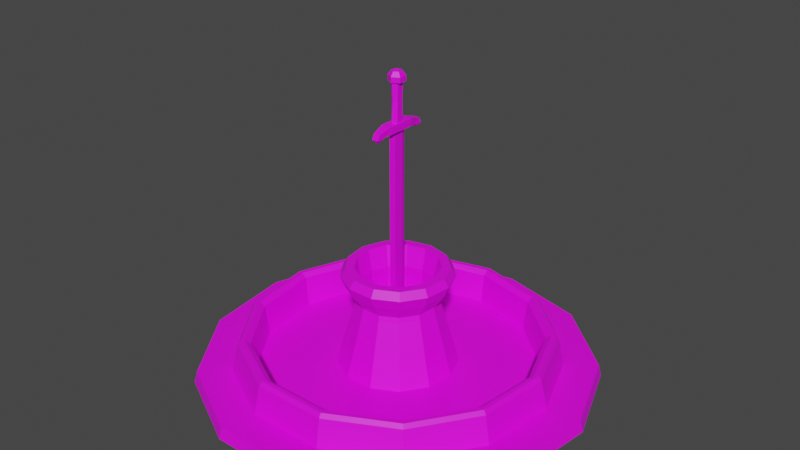 # Source: Statue.blend  (saved by Blender 3.6.11; exported with 4.5.12 LTS)
import bpy
from mathutils import Matrix  # noqa: F401  (used for matrix-valued properties, if any)

bpy.ops.wm.read_factory_settings(use_empty=True)
scene = bpy.context.scene
scene.name = 'Scene'

# ---- collections
col_collection = bpy.data.collections.new('Collection'); scene.collection.children.link(col_collection)

# ---- images (referenced by path relative to the original .blend; pixels are not part of the script)
import os
ASSET_DIR = os.environ.get("B2B_ASSET_DIR", "")  # directory of the original .blend (textures are referenced by path, not embedded)
HERE = os.path.dirname(os.path.abspath(__file__))  # packed textures are extracted next to this script under _unpacked/

def load_image(name, relpath, width, height, colorspace="sRGB"):
    """Load a texture the original file referenced (path relative to the .blend, or extracted next to this script)."""
    p = next((c for c in (os.path.join(HERE, relpath), os.path.join(ASSET_DIR, relpath)) if relpath and os.path.exists(c)), "")
    if p:
        img = bpy.data.images.load(p, check_existing=True)
        img.name = name
    else:  # same state as the original file: an image datablock whose file is absent (Cycles renders it pink)
        img = bpy.data.images.new(name, width, height)
        img.source = "FILE"
        img.filepath = "//" + (relpath or name)
    img.colorspace_settings.name = colorspace
    return img
img_gamecolors_png = load_image('GameColors.png', 'GameColors.png', 1024, 1024, 'sRGB')

# ---- materials (node trees are filled in below, after node groups)
mat_gamecolors = bpy.data.materials.new('GameColors')
mat_gamecolors.alpha_threshold = 0.0
mat_gamecolors.use_transparent_shadow = False
mat_gamecolors.roughness = 0.5
mat_gamecolors.line_color = (0.0, 0.0, 0.0, 1.0)

# ---- material node trees
mat_gamecolors.use_nodes = True; mat_gamecolors.node_tree.nodes.clear()
_N = mat_gamecolors.node_tree.nodes; _L = mat_gamecolors.node_tree.links
n0 = _N.new('ShaderNodeOutputMaterial'); n0.name = 'Material Output'; n0.location = (300, 300)
n1 = _N.new('ShaderNodeBsdfPrincipled'); n1.name = 'Principled BSDF'; n1.location = (10, 300)
n1.distribution = 'GGX'
n1.subsurface_method = 'RANDOM_WALK_SKIN'
n1.inputs[3].default_value = 1.45
n1.inputs[27].default_value = (0.0, 0.0, 0.0, 1.0)
n1.inputs[28].default_value = 1.0
n2 = _N.new('ShaderNodeTexImage'); n2.name = 'Image Texture'; n2.location = (-280, 280)
n2.image = img_gamecolors_png
_L.new(n1.outputs[0], n0.inputs[0])
_L.new(n2.outputs[0], n1.inputs[0])
n0.is_active_output = True

# ---- world
world_world = bpy.data.worlds.new('World'); scene.world = world_world
world_world.use_nodes = True; world_world.node_tree.nodes.clear()
_N = world_world.node_tree.nodes; _L = world_world.node_tree.links
n0 = _N.new('ShaderNodeOutputWorld'); n0.name = 'World Output'; n0.location = (300, 300)
n1 = _N.new('ShaderNodeBackground'); n1.name = 'Background'; n1.location = (10, 300)
n1.inputs[0].default_value = (0.05088, 0.05088, 0.05088, 1.0)
_L.new(n1.outputs[0], n0.inputs[0])
n0.is_active_output = True
world_world.color = (0.05088, 0.05088, 0.05088)
world_world.use_sun_shadow = False
world_world.sun_shadow_jitter_overblur = 0.0

# ---- meshes
me_circle = bpy.data.meshes.new('Circle')
me_circle.from_pydata([(0.0, 1.0, 0.0), (-0.4647, 0.8855, 0.0), (-0.823, 0.5681, 0.0), (-0.9927, 0.1205, 0.0), (-0.935, -0.3546, 0.0), (-0.6631, -0.7485, 0.0), (-0.2393, -0.9709, 0.0), (0.2393, -0.9709, 0.0), (0.6631, -0.7485, 0.0), (0.935, -0.3546, 0.0), (0.9927, 0.1205, 0.0), (0.823, 0.5681, 0.0), (0.4647, 0.8855, 0.0), (-1.626e-10, 0.9846, 0.05684), (-0.4575, 0.8718, 0.05684), (-0.8103, 0.5593, 0.05684), (-0.9774, 0.1187, 0.05684), (-0.9206, -0.3491, 0.05684), (-0.6529, -0.7369, 0.05684), (-0.2356, -0.9559, 0.05684), (0.2356, -0.9559, 0.05684), (0.6529, -0.7369, 0.05684), (0.9206, -0.3491, 0.05684), (0.9774, 0.1187, 0.05684), (0.8103, 0.5593, 0.05684), (0.4575, 0.8718, 0.05684), (-1.946e-09, 0.8151, 0.05684), (-0.3788, 0.7218, 0.05684), (-0.6708, 0.4631, 0.05684), (-0.8092, 0.09825, 0.05684), (-0.7622, -0.2891, 0.05684), (-0.5405, -0.6101, 0.05684), (-0.1951, -0.7915, 0.05684), (0.1951, -0.7915, 0.05684), (0.5405, -0.6101, 0.05684), (0.7622, -0.2891, 0.05684), (0.8092, 0.09825, 0.05684), (0.6708, 0.4631, 0.05684), (0.3788, 0.7218, 0.05684), (1.72e-09, 0.7807, 0.1959), (-0.3628, 0.6913, 0.1959), (-0.6425, 0.4435, 0.1959), (-0.775, 0.0941, 0.1959), (-0.73, -0.2768, 0.1959), (-0.5177, -0.5844, 0.1959), (-0.1868, -0.758, 0.1959), (0.1868, -0.758, 0.1959), (0.5177, -0.5844, 0.1959), (0.73, -0.2768, 0.1959), (0.775, 0.0941, 0.1959), (0.6425, 0.4435, 0.1959), (0.3628, 0.6913, 0.1959), (1.864e-09, 0.7177, 0.1959), (-0.3335, 0.6354, 0.1959), (-0.5906, 0.4077, 0.1959), (-0.7124, 0.0865, 0.1959), (-0.671, -0.2545, 0.1959), (-0.4759, -0.5372, 0.1959), (-0.1717, -0.6968, 0.1959), (0.1717, -0.6968, 0.1959), (0.4759, -0.5372, 0.1959), (0.671, -0.2545, 0.1959), (0.7124, 0.0865, 0.1959), (0.5906, 0.4077, 0.1959), (0.3335, 0.6354, 0.1959), (2.006e-09, 0.698, 0.04418), (-0.3244, 0.618, 0.04418), (-0.5744, 0.3965, 0.04418), (-0.6929, 0.08413, 0.04418), (-0.6526, -0.2475, 0.04418), (-0.4628, -0.5224, 0.04418), (-0.167, -0.6777, 0.04418), (0.167, -0.6777, 0.04418), (0.4628, -0.5224, 0.04418), (0.6526, -0.2475, 0.04418), (0.6929, 0.08413, 0.04418), (0.5744, 0.3965, 0.04418), (0.3244, 0.618, 0.04418), (4.121e-09, 0.3026, 0.04929), (-0.1406, 0.268, 0.04929), (-0.2491, 0.1719, 0.04929), (-0.3004, 0.03648, 0.04929), (-0.283, -0.1073, 0.04929), (-0.2007, -0.2265, 0.04929), (-0.07243, -0.2938, 0.04929), (0.07243, -0.2938, 0.04929), (0.2007, -0.2265, 0.04929), (0.283, -0.1073, 0.04929), (0.3004, 0.03648, 0.04929), (0.2491, 0.1719, 0.04929), (0.1406, 0.268, 0.04929), (7.098e-09, 0.2089, 0.3686), (-0.09708, 0.185, 0.3686), (-0.1719, 0.1187, 0.3686), (-0.2074, 0.02518, 0.3686), (-0.1953, -0.07408, 0.3686), (-0.1385, -0.1564, 0.3686), (-0.04999, -0.2028, 0.3686), (0.04999, -0.2028, 0.3686), (0.1385, -0.1564, 0.3686), (0.1953, -0.07408, 0.3686), (0.2074, 0.02518, 0.3686), (0.1719, 0.1187, 0.3686), (0.09708, 0.185, 0.3686), (5.273e-09, 0.2021, 0.396), (-0.09394, 0.179, 0.396), (-0.1664, 0.1148, 0.396), (-0.2007, 0.02437, 0.396), (-0.189, -0.07168, 0.396), (-0.134, -0.1513, 0.396), (-0.04838, -0.1963, 0.396), (0.04838, -0.1963, 0.396), (0.134, -0.1513, 0.396), (0.189, -0.07168, 0.396), (0.2007, 0.02437, 0.396), (0.1664, 0.1148, 0.396), (0.09394, 0.179, 0.396), (8.05e-09, 0.2555, 0.471), (-0.1187, 0.2262, 0.471), (-0.2103, 0.1451, 0.471), (-0.2536, 0.0308, 0.471), (-0.2389, -0.0906, 0.471), (-0.1694, -0.1912, 0.471), (-0.06115, -0.2481, 0.471), (0.06115, -0.2481, 0.471), (0.1694, -0.1912, 0.471), (0.2389, -0.0906, 0.471), (0.2536, 0.0308, 0.471), (0.2103, 0.1451, 0.471), (0.1187, 0.2262, 0.471), (2.964e-05, 0.7657, 0.2165), (-0.3599, 0.6709, 0.2165), (-0.6302, 0.4349, 0.2165), (-0.7602, 0.09224, 0.2165), (-0.716, -0.2716, 0.2165), (-0.5078, -0.5732, 0.2165), (-0.1832, -0.7436, 0.2165), (0.1833, -0.7436, 0.2165), (0.5078, -0.5732, 0.2165), (0.716, -0.2716, 0.2165), (0.7602, 0.09224, 0.2165), (0.6302, 0.4349, 0.2165), (0.3559, 0.678, 0.2165), (5.567e-05, 0.7445, 0.2165), (-0.3495, 0.6519, 0.2165), (-0.6128, 0.4229, 0.2165), (-0.7392, 0.08965, 0.2165), (-0.6962, -0.2642, 0.2165), (-0.4937, -0.5575, 0.2165), (-0.1782, -0.7231, 0.2165), (0.1783, -0.7231, 0.2165), (0.4938, -0.5575, 0.2165), (0.6963, -0.2642, 0.2165), (0.7393, 0.08965, 0.2165), (0.6129, 0.4229, 0.2165), (0.3461, 0.6592, 0.2165), (6.51e-09, 0.2795, 0.5285), (-0.1299, 0.2475, 0.5285), (-0.2301, 0.1588, 0.5285), (-0.2775, 0.0337, 0.5285), (-0.2614, -0.09913, 0.5285), (-0.1854, -0.2092, 0.5285), (-0.0669, -0.2714, 0.5285), (0.0669, -0.2714, 0.5285), (0.1854, -0.2092, 0.5285), (0.2614, -0.09913, 0.5285), (0.2775, 0.0337, 0.5285), (0.2301, 0.1588, 0.5285), (0.1299, 0.2475, 0.5285), (9.03e-09, 0.2534, 0.566), (-0.1178, 0.2244, 0.566), (-0.2086, 0.144, 0.566), (-0.2516, 0.03055, 0.566), (-0.237, -0.08987, 0.566), (-0.1681, -0.1897, 0.566), (-0.06065, -0.2461, 0.566), (0.06065, -0.2461, 0.566), (0.1681, -0.1897, 0.566), (0.237, -0.08987, 0.566), (0.2516, 0.03055, 0.566), (0.2086, 0.144, 0.566), (0.1178, 0.2244, 0.566), (7.62e-09, 0.2096, 0.566), (-0.09741, 0.1856, 0.566), (-0.1725, 0.1191, 0.566), (-0.2081, 0.02527, 0.566), (-0.196, -0.07433, 0.566), (-0.139, -0.1569, 0.566), (-0.05016, -0.2035, 0.566), (0.05016, -0.2035, 0.566), (0.139, -0.1569, 0.566), (0.196, -0.07433, 0.566), (0.2081, 0.02527, 0.566), (0.1725, 0.1191, 0.566), (0.09741, 0.1856, 0.566), (9.25e-09, 0.1856, 0.4571), (-0.08624, 0.1643, 0.4571), (-0.1527, 0.1054, 0.4571), (-0.1842, 0.02237, 0.4571), (-0.1735, -0.0658, 0.4571), (-0.1231, -0.1389, 0.4571), (-0.04441, -0.1802, 0.4571), (0.04441, -0.1802, 0.4571), (0.1231, -0.1389, 0.4571), (0.1735, -0.0658, 0.4571), (0.1842, 0.02237, 0.4571), (0.1527, 0.1054, 0.4571), (0.08624, 0.1643, 0.4571), (-3.316e-09, 0.1856, 0.3399), (-0.08624, 0.1643, 0.3399), (-0.1527, 0.1054, 0.3399), (-0.1842, 0.02237, 0.3399), (-0.1735, -0.0658, 0.3399), (-0.1231, -0.1389, 0.3399), (-0.04441, -0.1802, 0.3399), (0.04441, -0.1802, 0.3399), (0.1231, -0.1389, 0.3399), (0.1735, -0.0658, 0.3399), (0.1842, 0.02237, 0.3399), (0.1527, 0.1054, 0.3399), (0.08624, 0.1643, 0.3399), (-3.316e-09, 0.1856, 0.3399), (-0.08624, 0.1643, 0.3399), (-0.1527, 0.1054, 0.3399), (-0.1842, 0.02237, 0.3399), (-0.1735, -0.0658, 0.3399), (-0.1231, -0.1389, 0.3399), (-0.04441, -0.1802, 0.3399), (0.04441, -0.1802, 0.3399), (0.1231, -0.1389, 0.3399), (0.1735, -0.0658, 0.3399), (0.1842, 0.02237, 0.3399), (0.1527, 0.1054, 0.3399), (0.08624, 0.1643, 0.3399), (3.881e-09, 0.2857, 0.06796), (-0.1328, 0.2529, 0.06796), (-0.2351, 0.1623, 0.06796), (-0.2836, 0.03443, 0.06796), (-0.2671, -0.1013, 0.06796), (-0.1894, -0.2138, 0.06796), (-0.06836, -0.2774, 0.06796), (0.06836, -0.2774, 0.06796), (0.1894, -0.2138, 0.06796), (0.2671, -0.1013, 0.06796), (0.2836, 0.03443, 0.06796), (0.2351, 0.1623, 0.06796), (0.1328, 0.2529, 0.06796), (1.589e-17, -0.0425, 1.295), (-0.01744, -0.02461, 1.295), (-0.01744, 0.01117, 1.295), (-1.589e-17, 0.02905, 1.295), (0.01744, 0.01117, 1.295), (0.01744, -0.02461, 1.295), (0.01844, -0.02203, 1.4), (0.01844, 0.008589, 1.4), (-1.36e-17, 0.0239, 1.4), (-0.01844, 0.008589, 1.4), (-0.01844, -0.02203, 1.4), (1.36e-17, -0.03734, 1.4), (0.02068, -0.02389, 1.5), (0.02068, 0.01045, 1.5), (-1.525e-17, 0.02761, 1.5), (-0.02068, 0.01045, 1.5), (-0.02068, -0.02389, 1.5), (1.525e-17, -0.04106, 1.5), (1.589e-17, -0.0425, 1.286), (-0.01009, -0.02461, 1.286), (-0.01009, 0.01117, 1.286), (-1.589e-17, 0.02905, 1.286), (0.01009, 0.01117, 1.286), (0.01009, -0.02461, 1.286), (2.241e-17, -0.05718, 1.272), (-0.01009, -0.03195, 1.272), (-0.01009, 0.01851, 1.272), (-2.241e-17, 0.04373, 1.272), (0.01009, 0.01851, 1.272), (0.01009, -0.03195, 1.272), (2.241e-17, -0.05718, 0.3393), (-0.01009, -0.03195, 0.3393), (-0.01009, 0.01851, 0.3393), (-2.241e-17, 0.04373, 0.3393), (0.01009, 0.01851, 0.3393), (0.01009, -0.03195, 0.3393), (-3.688e-23, -0.006722, 0.2309), (-0.02543, 0.06667, 1.299), (-0.02543, 0.05919, 1.262), (0.02543, 0.06667, 1.299), (0.02543, 0.05919, 1.262), (-0.02543, -0.005897, 1.299), (-0.02543, -0.005897, 1.262), (0.02543, -0.005897, 1.299), (0.02543, -0.005897, 1.262), (-0.01639, 0.1305, 1.281), (-0.01639, 0.1002, 1.259), (0.01639, 0.1305, 1.281), (0.01639, 0.1002, 1.259), (-6.144e-17, 0.1278, 1.233), (-0.01639, 0.1442, 1.254), (-0.01639, 0.1069, 1.252), (0.01639, 0.1442, 1.254), (0.01639, 0.1069, 1.252), (-0.02543, -0.07847, 1.299), (-0.02543, -0.07098, 1.262), (0.02543, -0.07847, 1.299), (0.02543, -0.07098, 1.262), (-0.01639, -0.1423, 1.281), (-0.01639, -0.112, 1.259), (0.01639, -0.1423, 1.281), (0.01639, -0.112, 1.259), (5.726e-17, -0.1395, 1.233), (-0.01639, -0.156, 1.254), (-0.01639, -0.1187, 1.252), (0.01639, -0.156, 1.254), (0.01639, -0.1187, 1.252), (1.13e-17, -0.03216, 1.491), (1.828e-17, -0.04788, 1.517), (1.13e-17, -0.03216, 1.539), (0.02203, -0.01944, 1.491), (0.03564, -0.0273, 1.491), (0.03564, -0.0273, 1.517), (0.02203, -0.01944, 1.539), (0.02203, 0.005995, 1.491), (0.03564, 0.01385, 1.491), (0.03564, 0.01385, 1.517), (0.02203, 0.005995, 1.539), (-5.158e-09, 0.01871, 1.491), (-6.448e-09, 0.03443, 1.491), (-6.448e-09, 0.03443, 1.517), (-5.158e-09, 0.01871, 1.539), (6.922e-24, -0.006722, 1.547), (5.022e-24, -0.006722, 1.491), (-0.02203, 0.005995, 1.491), (-0.03564, 0.01385, 1.491), (-0.03564, 0.01385, 1.517), (-0.02203, 0.005995, 1.539), (-0.02203, -0.01944, 1.491), (-0.03564, -0.0273, 1.491), (-0.03564, -0.0273, 1.517), (-0.02203, -0.01944, 1.539), (1.29e-08, -0.04788, 1.491)], [], [(7, 6, 19, 20), (8, 7, 20, 21), (1, 0, 13, 14), (9, 8, 21, 22), (2, 1, 14, 15), (10, 9, 22, 23), (3, 2, 15, 16), (11, 10, 23, 24), (4, 3, 16, 17), (12, 11, 24, 25), (5, 4, 17, 18), (0, 12, 25, 13), (6, 5, 18, 19), (14, 13, 26, 27), (22, 21, 34, 35), (15, 14, 27, 28), (23, 22, 35, 36), (16, 15, 28, 29), (24, 23, 36, 37), (17, 16, 29, 30), (25, 24, 37, 38), (18, 17, 30, 31), (13, 25, 38, 26), (19, 18, 31, 32), (20, 19, 32, 33), (21, 20, 33, 34), (38, 37, 50, 51), (31, 30, 43, 44), (26, 38, 51, 39), (32, 31, 44, 45), (33, 32, 45, 46), (34, 33, 46, 47), (27, 26, 39, 40), (35, 34, 47, 48), (28, 27, 40, 41), (36, 35, 48, 49), (29, 28, 41, 42), (37, 36, 49, 50), (30, 29, 42, 43), (54, 55, 146, 145), (61, 62, 153, 152), (45, 44, 135, 136), (53, 54, 145, 144), (39, 51, 142, 130), (60, 61, 152, 151), (44, 43, 134, 135), (52, 53, 144, 143), (51, 50, 141, 142), (59, 60, 151, 150), (43, 42, 133, 134), (50, 49, 140, 141), (58, 59, 150, 149), (64, 63, 76, 77), (57, 56, 69, 70), (52, 64, 77, 65), (58, 57, 70, 71), (59, 58, 71, 72), (60, 59, 72, 73), (53, 52, 65, 66), (61, 60, 73, 74), (54, 53, 66, 67), (62, 61, 74, 75), (55, 54, 67, 68), (63, 62, 75, 76), (56, 55, 68, 69), (73, 72, 85, 86), (66, 65, 78, 79), (74, 73, 86, 87), (67, 66, 79, 80), (75, 74, 87, 88), (68, 67, 80, 81), (76, 75, 88, 89), (69, 68, 81, 82), (77, 76, 89, 90), (70, 69, 82, 83), (65, 77, 90, 78), (71, 70, 83, 84), (72, 71, 84, 85), (82, 81, 94, 95), (90, 89, 102, 103), (83, 82, 95, 96), (78, 90, 103, 91), (84, 83, 96, 97), (85, 84, 97, 98), (86, 85, 98, 99), (79, 78, 91, 92), (87, 86, 99, 100), (80, 79, 92, 93), (88, 87, 100, 101), (81, 80, 93, 94), (89, 88, 101, 102), (98, 97, 110, 111), (99, 98, 111, 112), (92, 91, 104, 105), (100, 99, 112, 113), (93, 92, 105, 106), (101, 100, 113, 114), (94, 93, 106, 107), (102, 101, 114, 115), (95, 94, 107, 108), (103, 102, 115, 116), (96, 95, 108, 109), (91, 103, 116, 104), (97, 96, 109, 110), (116, 115, 128, 129), (129, 128, 167, 168), (109, 108, 121, 122), (104, 116, 129, 117), (110, 109, 122, 123), (111, 110, 123, 124), (112, 111, 124, 125), (105, 104, 117, 118), (113, 112, 125, 126), (106, 105, 118, 119), (114, 113, 126, 127), (107, 106, 119, 120), (115, 114, 127, 128), (108, 107, 120, 121), (138, 137, 150, 151), (131, 130, 143, 144), (139, 138, 151, 152), (132, 131, 144, 145), (140, 139, 152, 153), (133, 132, 145, 146), (141, 140, 153, 154), (134, 133, 146, 147), (142, 141, 154, 155), (135, 134, 147, 148), (130, 142, 155, 143), (136, 135, 148, 149), (137, 136, 149, 150), (46, 45, 136, 137), (62, 63, 154, 153), (55, 56, 147, 146), (47, 46, 137, 138), (63, 64, 155, 154), (40, 39, 130, 131), (56, 57, 148, 147), (48, 47, 138, 139), (64, 52, 143, 155), (41, 40, 131, 132), (57, 58, 149, 148), (49, 48, 139, 140), (42, 41, 132, 133), (164, 163, 176, 177), (122, 121, 160, 161), (117, 129, 168, 156), (123, 122, 161, 162), (124, 123, 162, 163), (125, 124, 163, 164), (118, 117, 156, 157), (126, 125, 164, 165), (119, 118, 157, 158), (127, 126, 165, 166), (120, 119, 158, 159), (128, 127, 166, 167), (121, 120, 159, 160), (173, 172, 185, 186), (157, 156, 169, 170), (165, 164, 177, 178), (158, 157, 170, 171), (166, 165, 178, 179), (159, 158, 171, 172), (167, 166, 179, 180), (160, 159, 172, 173), (168, 167, 180, 181), (161, 160, 173, 174), (156, 168, 181, 169), (162, 161, 174, 175), (163, 162, 175, 176), (190, 189, 202, 203), (181, 180, 193, 194), (174, 173, 186, 187), (169, 181, 194, 182), (175, 174, 187, 188), (176, 175, 188, 189), (177, 176, 189, 190), (170, 169, 182, 183), (178, 177, 190, 191), (171, 170, 183, 184), (179, 178, 191, 192), (172, 171, 184, 185), (180, 179, 192, 193), (206, 205, 218, 219), (183, 182, 195, 196), (191, 190, 203, 204), (184, 183, 196, 197), (192, 191, 204, 205), (185, 184, 197, 198), (193, 192, 205, 206), (186, 185, 198, 199), (194, 193, 206, 207), (187, 186, 199, 200), (182, 194, 207, 195), (188, 187, 200, 201), (189, 188, 201, 202), (216, 215, 228, 229), (199, 198, 211, 212), (207, 206, 219, 220), (200, 199, 212, 213), (195, 207, 220, 208), (201, 200, 213, 214), (202, 201, 214, 215), (203, 202, 215, 216), (196, 195, 208, 209), (204, 203, 216, 217), (197, 196, 209, 210), (205, 204, 217, 218), (198, 197, 210, 211), (232, 231, 244, 245), (209, 208, 221, 222), (217, 216, 229, 230), (210, 209, 222, 223), (218, 217, 230, 231), (211, 210, 223, 224), (219, 218, 231, 232), (212, 211, 224, 225), (220, 219, 232, 233), (213, 212, 225, 226), (208, 220, 233, 221), (214, 213, 226, 227), (215, 214, 227, 228), (235, 234, 246, 245, 244, 243, 242, 241, 240, 239, 238, 237, 236), (225, 224, 237, 238), (233, 232, 245, 246), (226, 225, 238, 239), (221, 233, 246, 234), (227, 226, 239, 240), (228, 227, 240, 241), (229, 228, 241, 242), (222, 221, 234, 235), (230, 229, 242, 243), (223, 222, 235, 236), (231, 230, 243, 244), (224, 223, 236, 237), (1, 2, 3, 4, 5, 6, 7, 8, 9, 10, 11, 12, 0), (222, 223, 224, 225, 227, 228, 229, 230, 231, 232, 233, 221), (250, 249, 256, 255), (247, 252, 253, 258), (248, 247, 258, 257), (251, 250, 255, 254), (249, 248, 257, 256), (252, 251, 254, 253), (253, 254, 260, 259), (256, 257, 263, 262), (254, 255, 261, 260), (255, 256, 262, 261), (257, 258, 264, 263), (258, 253, 259, 264), (249, 250, 268, 267), (247, 248, 266, 265), (252, 247, 265, 270), (250, 251, 269, 268), (248, 249, 267, 266), (251, 252, 270, 269), (270, 265, 271, 276), (268, 269, 275, 274), (266, 267, 273, 272), (269, 270, 276, 275), (267, 268, 274, 273), (265, 266, 272, 271), (275, 276, 282, 281), (273, 274, 280, 279), (271, 272, 278, 277), (276, 271, 277, 282), (274, 275, 281, 280), (272, 273, 279, 278), (280, 281, 283), (278, 279, 283), (281, 282, 283), (279, 280, 283), (277, 278, 283), (282, 277, 283), (290, 291, 287, 286), (288, 290, 286, 284), (291, 289, 285, 287), (284, 285, 289, 288), (287, 285, 293, 295), (284, 286, 294, 292), (285, 284, 292, 293), (286, 287, 295, 294), (294, 295, 300, 299), (295, 293, 298, 300), (293, 292, 297, 298), (292, 294, 299, 297), (298, 297, 296), (297, 299, 296), (299, 300, 296), (300, 298, 296), (290, 303, 304, 291), (288, 301, 303, 290), (291, 304, 302, 289), (301, 288, 289, 302), (304, 308, 306, 302), (301, 305, 307, 303), (302, 306, 305, 301), (303, 307, 308, 304), (307, 312, 313, 308), (308, 313, 311, 306), (306, 311, 310, 305), (305, 310, 312, 307), (311, 309, 310), (310, 309, 312), (312, 309, 313), (313, 309, 311), (329, 316, 320), (315, 339, 318, 319), (314, 330, 317), (316, 315, 319, 320), (339, 314, 317, 318), (320, 319, 323, 324), (318, 317, 321, 322), (329, 320, 324), (319, 318, 322, 323), (317, 330, 321), (324, 323, 327, 328), (322, 321, 325, 326), (329, 324, 328), (323, 322, 326, 327), (321, 330, 325), (328, 327, 333, 334), (326, 325, 331, 332), (329, 328, 334), (327, 326, 332, 333), (325, 330, 331), (334, 333, 337, 338), (332, 331, 335, 336), (329, 334, 338), (333, 332, 336, 337), (331, 330, 335), (338, 337, 315, 316), (336, 335, 314, 339), (329, 338, 316), (337, 336, 339, 315), (335, 330, 314)])
_uv = me_circle.uv_layers.new(name='UVMap')
_uv.uv.foreach_set('vector', [0.08427, 0.9927, 0.08427, 0.9927, 0.08427, 0.9927, 0.08427, 0.9927, 0.08427, 0.9927, 0.08427, 0.9927, 0.08427, 0.9927, 0.08427, 0.9927, 0.08427, 0.9927, 0.08427, 0.9927, 0.08427, 0.9927, 0.08427, 0.9927, 0.08427, 0.9927, 0.08427, 0.9927, 0.08427, 0.9927, 0.08427, 0.9927, 0.08427, 0.9927, 0.08427, 0.9927, 0.08427, 0.9927, 0.08427, 0.9927, 0.08427, 0.9927, 0.08427, 0.9927, 0.08427, 0.9927, 0.08427, 0.9927, 0.08427, 0.9927, 0.08427, 0.9927, 0.08427, 0.9927, 0.08427, 0.9927, 0.08427, 0.9927, 0.08427, 0.9927, 0.08427, 0.9927, 0.08427, 0.9927, 0.08427, 0.9927, 0.08427, 0.9927, 0.08427, 0.9927, 0.08427, 0.9927, 0.08427, 0.9927, 0.08427, 0.9927, 0.08427, 0.9927, 0.08427, 0.9927, 0.08427, 0.9927, 0.08427, 0.9927, 0.08427, 0.9927, 0.08427, 0.9927, 0.08427, 0.9927, 0.08427, 0.9927, 0.08427, 0.9927, 0.08427, 0.9927, 0.08427, 0.9927, 0.08427, 0.9927, 0.08427, 0.9927, 0.08427, 0.9927, 0.08427, 0.9927, 0.08427, 0.9927, 0.08427, 0.9927, 0.08427, 0.9927, 0.08427, 0.9927, 0.08427, 0.9927, 0.08427, 0.9927, 0.08427, 0.9927, 0.08427, 0.9927, 0.08427, 0.9927, 0.08427, 0.9927, 0.08427, 0.9927, 0.08427, 0.9927, 0.08427, 0.9927, 0.08427, 0.9927, 0.08427, 0.9927, 0.08427, 0.9927, 0.08427, 0.9927, 0.08427, 0.9927, 0.08427, 0.9927, 0.08427, 0.9927, 0.08427, 0.9927, 0.08427, 0.9927, 0.08427, 0.9927, 0.08427, 0.9927, 0.08427, 0.9927, 0.08427, 0.9927, 0.08427, 0.9927, 0.08427, 0.9927, 0.08427, 0.9927, 0.08427, 0.9927, 0.08427, 0.9927, 0.08427, 0.9927, 0.08427, 0.9927, 0.08427, 0.9927, 0.08427, 0.9927, 0.08427, 0.9927, 0.08427, 0.9927, 0.08427, 0.9927, 0.08427, 0.9927, 0.08427, 0.9927, 0.08427, 0.9927, 0.08427, 0.9927, 0.08427, 0.9927, 0.08427, 0.9927, 0.08427, 0.9927, 0.08427, 0.9927, 0.08427, 0.9927, 0.08427, 0.9927, 0.08427, 0.9927, 0.08427, 0.9927, 0.08427, 0.9927, 0.08427, 0.9927, 0.08427, 0.9927, 0.08427, 0.9927, 0.08427, 0.9927, 0.08427, 0.9927, 0.08427, 0.9927, 0.08427, 0.9927, 0.08427, 0.9927, 0.08427, 0.9927, 0.08427, 0.9927, 0.08427, 0.9927, 0.08427, 0.9927, 0.08427, 0.9927, 0.08427, 0.9927, 0.08427, 0.9927, 0.08427, 0.9927, 0.08427, 0.9927, 0.08427, 0.9927, 0.08427, 0.9927, 0.08427, 0.9927, 0.08427, 0.9927, 0.08427, 0.9927, 0.08427, 0.9927, 0.08427, 0.9927, 0.08427, 0.9927, 0.08427, 0.9927, 0.08427, 0.9927, 0.08427, 0.9927, 0.08427, 0.9927, 0.08427, 0.9927, 0.08427, 0.9927, 0.08427, 0.9927, 0.08427, 0.9927, 0.08427, 0.9927, 0.08427, 0.9927, 0.08427, 0.9927, 0.08427, 0.9927, 0.08427, 0.9927, 0.08427, 0.9927, 0.08427, 0.9927, 0.08427, 0.9927, 0.08427, 0.9927, 0.08427, 0.9927, 0.08427, 0.9927, 0.08427, 0.9927, 0.08427, 0.9927, 0.08427, 0.9927, 0.08427, 0.9927, 0.08427, 0.9927, 0.08427, 0.9927, 0.08427, 0.9927, 0.08427, 0.9927, 0.08427, 0.9927, 0.08427, 0.9927, 0.08427, 0.9927, 0.08427, 0.9927, 0.08427, 0.9927, 0.08427, 0.9927, 0.08427, 0.9927, 0.08427, 0.9927, 0.08427, 0.9927, 0.08427, 0.9927, 0.08427, 0.9927, 0.08427, 0.9927, 0.08427, 0.9927, 0.08427, 0.9927, 0.08427, 0.9927, 0.08427, 0.9927, 0.08427, 0.9927, 0.08427, 0.9927, 0.08427, 0.9927, 0.08427, 0.9927, 0.08427, 0.9927, 0.08427, 0.9927, 0.08427, 0.9927, 0.08427, 0.9927, 0.08427, 0.9927, 0.08427, 0.9927, 0.08427, 0.9927, 0.08427, 0.9927, 0.08427, 0.9927, 0.08427, 0.9927, 0.08427, 0.9927, 0.08427, 0.9927, 0.08427, 0.9927, 0.08427, 0.9927, 0.08427, 0.9927, 0.08427, 0.9927, 0.08427, 0.9927, 0.08427, 0.9927, 0.08427, 0.9927, 0.08427, 0.9927, 0.08427, 0.9927, 0.08427, 0.9927, 0.08427, 0.9927, 0.08427, 0.9927, 0.08427, 0.9927, 0.08427, 0.9927, 0.08427, 0.9927, 0.08427, 0.9927, 0.08427, 0.9927, 0.08427, 0.9927, 0.08427, 0.9927, 0.08427, 0.9927, 0.08427, 0.9927, 0.08427, 0.9927, 0.08427, 0.9927, 0.08427, 0.9927, 0.08427, 0.9927, 0.08427, 0.9927, 0.08427, 0.9927, 0.08427, 0.9927, 0.08427, 0.9927, 0.08427, 0.9927, 0.08427, 0.9927, 0.08427, 0.9927, 0.08427, 0.9927, 0.08427, 0.9927, 0.08427, 0.9927, 0.08427, 0.9927, 0.08427, 0.9927, 0.08427, 0.9927, 0.08427, 0.9927, 0.08427, 0.9927, 0.08427, 0.9927, 0.08427, 0.9927, 0.08427, 0.9927, 0.08427, 0.9927, 0.08427, 0.9927, 0.08427, 0.9927, 0.08427, 0.9927, 0.08427, 0.9927, 0.08427, 0.9927, 0.08427, 0.9927, 0.08427, 0.9927, 0.08427, 0.9927, 0.08427, 0.9927, 0.08427, 0.9927, 0.08427, 0.9927, 0.08427, 0.9927, 0.08427, 0.9927, 0.08427, 0.9927, 0.08427, 0.9927, 0.08427, 0.9927, 0.08427, 0.9927, 0.08427, 0.9927, 0.08427, 0.9927, 0.08427, 0.9927, 0.08427, 0.9927, 0.08427, 0.9927, 0.08427, 0.9927, 0.08427, 0.9927, 0.08427, 0.9927, 0.08427, 0.9927, 0.08427, 0.9927, 0.08427, 0.9927, 0.08427, 0.9927, 0.08427, 0.9927, 0.08427, 0.9927, 0.08427, 0.9927, 0.08427, 0.9927, 0.08427, 0.9927, 0.08427, 0.9927, 0.08427, 0.9927, 0.08427, 0.9927, 0.08427, 0.9927, 0.08427, 0.9927, 0.08427, 0.9927, 0.08427, 0.9927, 0.08427, 0.9927, 0.08427, 0.9927, 0.08427, 0.9927, 0.08427, 0.9927, 0.08427, 0.9927, 0.08427, 0.9927, 0.08427, 0.9927, 0.08427, 0.9927, 0.08427, 0.9927, 0.08427, 0.9927, 0.08427, 0.9927, 0.08427, 0.9927, 0.08427, 0.9927, 0.08427, 0.9927, 0.08427, 0.9927, 0.08427, 0.9927, 0.08427, 0.9927, 0.08427, 0.9927, 0.08427, 0.9927, 0.08427, 0.9927, 0.08427, 0.9927, 0.08427, 0.9927, 0.08427, 0.9927, 0.08427, 0.9927, 0.08427, 0.9927, 0.08427, 0.9927, 0.08427, 0.9927, 0.08427, 0.9927, 0.08427, 0.9927, 0.08427, 0.9927, 0.08427, 0.9927, 0.08427, 0.9927, 0.08427, 0.9927, 0.08427, 0.9927, 0.08427, 0.9927, 0.08427, 0.9927, 0.08427, 0.9927, 0.08427, 0.9927, 0.08427, 0.9927, 0.08427, 0.9927, 0.08427, 0.9927, 0.08427, 0.9927, 0.08427, 0.9927, 0.08427, 0.9927, 0.08427, 0.9927, 0.08427, 0.9927, 0.08427, 0.9927, 0.08427, 0.9927, 0.08427, 0.9927, 0.08427, 0.9927, 0.08427, 0.9927, 0.08427, 0.9927, 0.08427, 0.9927, 0.08427, 0.9927, 0.08427, 0.9927, 0.08427, 0.9927, 0.08427, 0.9927, 0.08427, 0.9927, 0.08427, 0.9927, 0.08427, 0.9927, 0.08427, 0.9927, 0.08427, 0.9927, 0.08427, 0.9927, 0.08427, 0.9927, 0.08427, 0.9927, 0.08427, 0.9927, 0.08427, 0.9927, 0.08427, 0.9927, 0.08427, 0.9927, 0.08427, 0.9927, 0.08427, 0.9927, 0.08427, 0.9927, 0.08427, 0.9927, 0.08427, 0.9927, 0.08427, 0.9927, 0.08427, 0.9927, 0.08427, 0.9927, 0.08427, 0.9927, 0.08427, 0.9927, 0.08427, 0.9927, 0.08427, 0.9927, 0.08427, 0.9927, 0.08427, 0.9927, 0.08427, 0.9927, 0.08427, 0.9927, 0.08427, 0.9927, 0.08427, 0.9927, 0.08427, 0.9927, 0.08427, 0.9927, 0.08427, 0.9927, 0.08427, 0.9927, 0.08427, 0.9927, 0.08427, 0.9927, 0.08427, 0.9927, 0.08427, 0.9927, 0.08427, 0.9927, 0.08427, 0.9927, 0.08427, 0.9927, 0.08427, 0.9927, 0.08427, 0.9927, 0.08427, 0.9927, 0.08427, 0.9927, 0.08427, 0.9927, 0.08427, 0.9927, 0.08427, 0.9927, 0.08427, 0.9927, 0.08427, 0.9927, 0.08427, 0.9927, 0.08427, 0.9927, 0.08427, 0.9927, 0.08427, 0.9927, 0.08427, 0.9927, 0.08427, 0.9927, 0.08427, 0.9927, 0.08427, 0.9927, 0.08427, 0.9927, 0.08427, 0.9927, 0.08427, 0.9927, 0.08427, 0.9927, 0.08427, 0.9927, 0.08427, 0.9927, 0.08427, 0.9927, 0.08427, 0.9927, 0.08427, 0.9927, 0.08427, 0.9927, 0.08427, 0.9927, 0.08427, 0.9927, 0.08427, 0.9927, 0.08427, 0.9927, 0.08427, 0.9927, 0.08427, 0.9927, 0.08427, 0.9927, 0.08427, 0.9927, 0.08427, 0.9927, 0.08427, 0.9927, 0.08427, 0.9927, 0.08427, 0.9927, 0.08427, 0.9927, 0.08427, 0.9927, 0.08427, 0.9927, 0.08427, 0.9927, 0.08427, 0.9927, 0.08427, 0.9927, 0.08427, 0.9927, 0.08427, 0.9927, 0.08427, 0.9927, 0.08427, 0.9927, 0.08427, 0.9927, 0.08427, 0.9927, 0.08427, 0.9927, 0.08427, 0.9927, 0.08427, 0.9927, 0.08427, 0.9927, 0.08427, 0.9927, 0.08427, 0.9927, 0.08427, 0.9927, 0.08427, 0.9927, 0.08427, 0.9927, 0.08427, 0.9927, 0.08427, 0.9927, 0.08427, 0.9927, 0.08427, 0.9927, 0.08427, 0.9927, 0.08427, 0.9927, 0.08427, 0.9927, 0.08427, 0.9927, 0.08427, 0.9927, 0.08427, 0.9927, 0.08427, 0.9927, 0.08427, 0.9927, 0.08427, 0.9927, 0.08427, 0.9927, 0.08427, 0.9927, 0.08427, 0.9927, 0.08427, 0.9927, 0.08427, 0.9927, 0.08427, 0.9927, 0.08427, 0.9927, 0.08427, 0.9927, 0.08427, 0.9927, 0.08427, 0.9927, 0.08427, 0.9927, 0.08427, 0.9927, 0.08427, 0.9927, 0.08427, 0.9927, 0.08427, 0.9927, 0.08427, 0.9927, 0.08427, 0.9927, 0.08427, 0.9927, 0.08427, 0.9927, 0.08427, 0.9927, 0.08427, 0.9927, 0.08427, 0.9927, 0.08427, 0.9927, 0.08427, 0.9927, 0.08427, 0.9927, 0.08427, 0.9927, 0.08427, 0.9927, 0.08427, 0.9927, 0.08427, 0.9927, 0.08427, 0.9927, 0.08427, 0.9927, 0.08427, 0.9927, 0.08427, 0.9927, 0.08427, 0.9927, 0.08427, 0.9927, 0.08427, 0.9927, 0.08427, 0.9927, 0.08427, 0.9927, 0.08427, 0.9927, 0.08427, 0.9927, 0.08427, 0.9927, 0.08427, 0.9927, 0.08427, 0.9927, 0.08427, 0.9927, 0.08427, 0.9927, 0.08427, 0.9927, 0.08427, 0.9927, 0.08427, 0.9927, 0.08427, 0.9927, 0.08427, 0.9927, 0.08427, 0.9927, 0.08427, 0.9927, 0.08427, 0.9927, 0.08427, 0.9927, 0.08427, 0.9927, 0.08427, 0.9927, 0.08427, 0.9927, 0.08427, 0.9927, 0.08427, 0.9927, 0.08427, 0.9927, 0.08427, 0.9927, 0.08427, 0.9927, 0.08427, 0.9927, 0.08427, 0.9927, 0.08427, 0.9927, 0.08427, 0.9927, 0.08427, 0.9927, 0.08427, 0.9927, 0.08427, 0.9927, 0.08427, 0.9927, 0.08427, 0.9927, 0.08427, 0.9927, 0.08427, 0.9927, 0.08427, 0.9927, 0.08427, 0.9927, 0.08427, 0.9927, 0.08427, 0.9927, 0.08427, 0.9927, 0.08427, 0.9927, 0.08427, 0.9927, 0.08427, 0.9927, 0.08427, 0.9927, 0.08427, 0.9927, 0.08427, 0.9927, 0.08427, 0.9927, 0.08427, 0.9927, 0.08427, 0.9927, 0.08427, 0.9927, 0.08427, 0.9927, 0.08427, 0.9927, 0.08427, 0.9927, 0.08427, 0.9927, 0.08427, 0.9927, 0.08427, 0.9927, 0.08427, 0.9927, 0.08427, 0.9927, 0.08427, 0.9927, 0.08427, 0.9927, 0.08427, 0.9927, 0.08427, 0.9927, 0.08427, 0.9927, 0.08427, 0.9927, 0.08427, 0.9927, 0.08427, 0.9927, 0.08427, 0.9927, 0.08427, 0.9927, 0.08427, 0.9927, 0.08427, 0.9927, 0.08427, 0.9927, 0.08427, 0.9927, 0.08427, 0.9927, 0.08427, 0.9927, 0.08427, 0.9927, 0.08427, 0.9927, 0.08427, 0.9927, 0.08427, 0.9927, 0.08427, 0.9927, 0.08427, 0.9927, 0.08427, 0.9927, 0.08427, 0.9927, 0.08427, 0.9927, 0.08427, 0.9927, 0.08427, 0.9927, 0.08427, 0.9927, 0.08427, 0.9927, 0.08427, 0.9927, 0.08427, 0.9927, 0.08427, 0.9927, 0.08427, 0.9927, 0.08427, 0.9927, 0.08427, 0.9927, 0.08427, 0.9927, 0.08427, 0.9927, 0.08427, 0.9927, 0.08427, 0.9927, 0.08427, 0.9927, 0.08427, 0.9927, 0.08427, 0.9927, 0.08427, 0.9927, 0.08427, 0.9927, 0.08427, 0.9927, 0.08427, 0.9927, 0.08427, 0.9927, 0.08427, 0.9927, 0.08427, 0.9927, 0.08427, 0.9927, 0.08427, 0.9927, 0.08427, 0.9927, 0.08427, 0.9927, 0.08427, 0.9927, 0.08427, 0.9927, 0.08427, 0.9927, 0.08427, 0.9927, 0.08427, 0.9927, 0.08427, 0.9927, 0.08427, 0.9927, 0.08427, 0.9927, 0.08427, 0.9927, 0.08427, 0.9927, 0.08427, 0.9927, 0.08427, 0.9927, 0.08427, 0.9927, 0.08427, 0.9927, 0.08427, 0.9927, 0.08427, 0.9927, 0.08427, 0.9927, 0.08427, 0.9927, 0.08427, 0.9927, 0.08427, 0.9927, 0.08427, 0.9927, 0.08427, 0.9927, 0.08427, 0.9927, 0.08427, 0.9927, 0.08427, 0.9927, 0.08427, 0.9927, 0.08427, 0.9927, 0.08427, 0.9927, 0.08427, 0.9927, 0.08427, 0.9927, 0.08427, 0.9927, 0.08427, 0.9927, 0.08427, 0.9927, 0.08427, 0.9927, 0.08427, 0.9927, 0.08427, 0.9927, 0.08427, 0.9927, 0.08427, 0.9927, 0.08427, 0.9927, 0.08427, 0.9927, 0.08427, 0.9927, 0.08427, 0.9927, 0.08427, 0.9927, 0.08427, 0.9927, 0.08427, 0.9927, 0.08427, 0.9927, 0.08427, 0.9927, 0.08427, 0.9927, 0.08427, 0.9927, 0.08427, 0.9927, 0.08427, 0.9927, 0.08427, 0.9927, 0.08427, 0.9927, 0.08427, 0.9927, 0.08427, 0.9927, 0.08427, 0.9927, 0.08427, 0.9927, 0.08427, 0.9927, 0.08427, 0.9927, 0.08427, 0.9927, 0.08427, 0.9927, 0.08427, 0.9927, 0.08427, 0.9927, 0.08427, 0.9927, 0.08427, 0.9927, 0.08427, 0.9927, 0.08427, 0.9927, 0.08427, 0.9927, 0.08427, 0.9927, 0.08427, 0.9927, 0.08427, 0.9927, 0.08427, 0.9927, 0.08427, 0.9927, 0.08427, 0.9927, 0.08427, 0.9927, 0.08427, 0.9927, 0.08427, 0.9927, 0.08427, 0.9927, 0.08427, 0.9927, 0.08427, 0.9927, 0.08427, 0.9927, 0.08427, 0.9927, 0.08427, 0.9927, 0.08427, 0.9927, 0.08427, 0.9927, 0.08427, 0.9927, 0.08427, 0.9927, 0.08427, 0.9927, 0.08427, 0.9927, 0.08427, 0.9927, 0.08427, 0.9927, 0.08427, 0.9927, 0.08427, 0.9927, 0.08427, 0.9927, 0.08427, 0.9927, 0.08427, 0.9927, 0.08427, 0.9927, 0.08427, 0.9927, 0.08427, 0.9927, 0.08427, 0.9927, 0.08427, 0.9927, 0.08427, 0.9927, 0.08427, 0.9927, 0.08427, 0.9927, 0.08427, 0.9927, 0.08427, 0.9927, 0.08427, 0.9927, 0.08427, 0.9927, 0.08427, 0.9927, 0.08427, 0.9927, 0.08427, 0.9927, 0.08427, 0.9927, 0.08427, 0.9927, 0.08427, 0.9927, 0.08427, 0.9927, 0.08427, 0.9927, 0.08427, 0.9927, 0.08427, 0.9927, 0.08427, 0.9927, 0.08427, 0.9927, 0.08427, 0.9927, 0.08427, 0.9927, 0.08427, 0.9927, 0.08427, 0.9927, 0.08427, 0.9927, 0.08427, 0.9927, 0.08427, 0.9927, 0.08427, 0.9927, 0.08427, 0.9927, 0.08427, 0.9927, 0.08427, 0.9927, 0.08427, 0.9927, 0.08427, 0.9927, 0.08427, 0.9927, 0.08427, 0.9927, 0.08427, 0.9927, 0.08427, 0.9927, 0.08427, 0.9927, 0.08427, 0.9927, 0.08427, 0.9927, 0.08427, 0.9927, 0.08427, 0.9927, 0.08427, 0.9927, 0.08427, 0.9927, 0.08427, 0.9927, 0.08427, 0.9927, 0.08427, 0.9927, 0.08427, 0.9927, 0.08427, 0.9927, 0.08427, 0.9927, 0.08427, 0.9927, 0.08427, 0.9927, 0.08427, 0.9927, 0.08427, 0.9927, 0.08427, 0.9927, 0.08427, 0.9927, 0.08427, 0.9927, 0.08427, 0.9927, 0.08427, 0.9927, 0.08427, 0.9927, 0.08427, 0.9927, 0.08427, 0.9927, 0.08427, 0.9927, 0.08427, 0.9927, 0.08427, 0.9927, 0.08427, 0.9927, 0.08427, 0.9927, 0.08427, 0.9927, 0.08427, 0.9927, 0.08427, 0.9927, 0.08427, 0.9927, 0.08427, 0.9927, 0.08427, 0.9927, 0.08427, 0.9927, 0.08427, 0.9927, 0.08427, 0.9927, 0.08427, 0.9927, 0.08427, 0.9927, 0.08427, 0.9927, 0.08427, 0.9927, 0.08427, 0.9927, 0.08427, 0.9927, 0.08427, 0.9927, 0.08427, 0.9927, 0.08427, 0.9927, 0.08427, 0.9927, 0.08427, 0.9927, 0.08427, 0.9927, 0.08427, 0.9927, 0.08427, 0.9927, 0.08427, 0.9927, 0.08427, 0.9927, 0.08427, 0.9927, 0.08427, 0.9927, 0.08427, 0.9927, 0.08427, 0.9927, 0.08427, 0.9927, 0.08427, 0.9927, 0.08427, 0.9927, 0.08427, 0.9927, 0.08427, 0.9927, 0.08427, 0.9927, 0.08427, 0.9927, 0.08427, 0.9927, 0.08427, 0.9927, 0.08427, 0.9927, 0.08427, 0.9927, 0.08427, 0.9927, 0.08427, 0.9927, 0.08427, 0.9927, 0.08427, 0.9927, 0.08427, 0.9927, 0.08427, 0.9927, 0.08427, 0.9927, 0.08427, 0.9927, 0.08427, 0.9927, 0.08427, 0.9927, 0.08427, 0.9927, 0.08427, 0.9927, 0.08427, 0.9927, 0.08427, 0.9927, 0.08427, 0.9927, 0.08427, 0.9927, 0.08427, 0.9927, 0.08427, 0.9927, 0.08427, 0.9927, 0.08427, 0.9927, 0.08427, 0.9927, 0.08427, 0.9927, 0.08427, 0.9927, 0.08427, 0.9927, 0.08427, 0.9927, 0.08427, 0.9927, 0.08427, 0.9927, 0.08427, 0.9927, 0.08427, 0.9927, 0.08427, 0.9927, 0.08427, 0.9927, 0.08427, 0.9927, 0.08427, 0.9927, 0.08427, 0.9927, 0.08427, 0.9927, 0.08427, 0.9927, 0.08427, 0.9927, 0.08427, 0.9927, 0.08427, 0.9927, 0.08427, 0.9927, 0.08427, 0.9927, 0.08427, 0.9927, 0.08427, 0.9927, 0.08427, 0.9927, 0.08427, 0.9927, 0.08427, 0.9927, 0.08427, 0.9927, 0.08427, 0.9927, 0.08427, 0.9927, 0.08427, 0.9927, 0.08427, 0.9927, 0.08427, 0.9927, 0.08427, 0.9927, 0.08427, 0.9927, 0.08427, 0.9927, 0.08427, 0.9927, 0.08427, 0.9927, 0.08427, 0.9927, 0.08427, 0.9927, 0.08427, 0.9927, 0.08427, 0.9927, 0.08427, 0.9927, 0.08427, 0.9927, 0.08427, 0.9927, 0.08427, 0.9927, 0.08427, 0.9927, 0.08427, 0.9927, 0.08427, 0.9927, 0.08427, 0.9927, 0.08427, 0.9927, 0.08427, 0.9927, 0.08427, 0.9927, 0.08427, 0.9927, 0.08427, 0.9927, 0.08427, 0.9927, 0.08427, 0.9927, 0.08427, 0.9927, 0.08427, 0.9927, 0.08427, 0.9927, 0.08427, 0.9927, 0.08427, 0.9927, 0.08427, 0.9927, 0.08427, 0.9927, 0.08427, 0.9927, 0.08427, 0.9927, 0.08427, 0.9927, 0.08427, 0.9927, 0.08427, 0.9927, 0.08427, 0.9927, 0.08427, 0.9927, 0.08427, 0.9927, 0.08427, 0.9927, 0.08427, 0.9927, 0.08427, 0.9927, 0.08427, 0.9927, 0.08427, 0.9927, 0.08427, 0.9927, 0.08427, 0.9927, 0.08427, 0.9927, 0.08427, 0.9927, 0.08427, 0.9927, 0.08427, 0.9927, 0.08427, 0.9927, 0.08427, 0.9927, 0.08427, 0.9927, 0.08427, 0.9927, 0.08427, 0.9927, 0.08427, 0.9927, 0.08427, 0.9927, 0.08427, 0.9927, 0.08427, 0.9927, 0.08427, 0.9927, 0.08427, 0.9927, 0.08427, 0.9927, 0.08427, 0.9927, 0.08427, 0.9927, 0.08427, 0.9927, 0.08427, 0.9927, 0.08427, 0.9927, 0.08427, 0.9927, 0.08427, 0.9927, 0.08427, 0.9927, 0.08427, 0.9927, 0.08427, 0.9927, 0.08427, 0.9927, 0.08427, 0.9927, 0.08427, 0.9927, 0.08427, 0.9927, 0.08427, 0.9927, 0.08427, 0.9927, 0.08427, 0.9927, 0.08427, 0.9927, 0.08427, 0.9927, 0.08427, 0.9927, 0.08427, 0.9927, 0.08427, 0.9927, 0.08427, 0.9927, 0.08427, 0.9927, 0.08427, 0.9927, 0.08427, 0.9927, 0.08427, 0.9927, 0.08427, 0.9927, 0.08427, 0.9927, 0.08427, 0.9927, 0.08427, 0.9927, 0.08427, 0.9927, 0.08427, 0.9927, 0.08427, 0.9927, 0.08427, 0.9927, 0.08427, 0.9927, 0.08427, 0.9927, 0.08427, 0.9927, 0.08427, 0.9927, 0.08427, 0.9927, 0.08427, 0.9927, 0.08427, 0.9927, 0.08427, 0.9927, 0.08427, 0.9927, 0.08427, 0.9927, 0.08427, 0.9927, 0.08427, 0.9927, 0.08427, 0.9927, 0.08429, 0.9927, 0.08429, 0.9927, 0.08429, 0.9927, 0.08429, 0.9927, 0.08429, 0.9927, 0.08429, 0.9927, 0.08429, 0.9927, 0.08429, 0.9927, 0.08429, 0.9927, 0.08429, 0.9927, 0.08429, 0.9927, 0.08429, 0.9927, 0.1464, 0.9773, 0.1464, 0.9773, 0.1464, 0.9773, 0.1464, 0.9773, 0.1464, 0.9773, 0.1464, 0.9773, 0.1464, 0.9773, 0.1464, 0.9773, 0.1464, 0.9773, 0.1464, 0.9773, 0.1464, 0.9773, 0.1464, 0.9773, 0.1464, 0.9773, 0.1464, 0.9773, 0.1464, 0.9773, 0.1464, 0.9773, 0.1464, 0.9773, 0.1464, 0.9773, 0.1464, 0.9773, 0.1464, 0.9773, 0.1464, 0.9773, 0.1464, 0.9773, 0.1464, 0.9773, 0.1464, 0.9773, 0.1464, 0.9773, 0.1464, 0.9773, 0.1464, 0.9773, 0.1464, 0.9773, 0.1464, 0.9773, 0.1464, 0.9773, 0.1464, 0.9773, 0.1464, 0.9773, 0.1464, 0.9773, 0.1464, 0.9773, 0.1464, 0.9773, 0.1464, 0.9773, 0.1464, 0.9773, 0.1464, 0.9773, 0.1464, 0.9773, 0.1464, 0.9773, 0.1464, 0.9773, 0.1464, 0.9773, 0.1464, 0.9773, 0.1464, 0.9773, 0.1464, 0.9773, 0.1464, 0.9773, 0.1464, 0.9773, 0.1464, 0.9773, 0.1464, 0.9773, 0.1464, 0.9773, 0.1464, 0.9773, 0.1464, 0.9773, 0.1464, 0.9773, 0.1464, 0.9773, 0.1464, 0.9773, 0.1464, 0.9773, 0.1464, 0.9773, 0.1464, 0.9773, 0.1464, 0.9773, 0.1464, 0.9773, 0.1464, 0.9773, 0.1464, 0.9773, 0.1464, 0.9773, 0.1464, 0.9773, 0.1464, 0.9773, 0.1464, 0.9773, 0.1464, 0.9773, 0.1464, 0.9773, 0.1464, 0.9773, 0.1464, 0.9773, 0.1464, 0.9773, 0.1464, 0.9773, 0.1464, 0.9773, 0.1464, 0.9773, 0.1464, 0.9773, 0.1464, 0.9773, 0.1464, 0.9773, 0.1464, 0.9773, 0.1464, 0.9773, 0.1464, 0.9773, 0.1464, 0.9773, 0.1464, 0.9773, 0.1464, 0.9773, 0.1464, 0.9773, 0.1464, 0.9773, 0.1464, 0.9773, 0.1464, 0.9773, 0.1464, 0.9773, 0.1464, 0.9773, 0.1464, 0.9773, 0.1464, 0.9773, 0.1464, 0.9773, 0.1464, 0.9773, 0.1464, 0.9773, 0.1464, 0.9773, 0.1464, 0.9773, 0.1464, 0.9773, 0.1464, 0.9773, 0.1464, 0.9773, 0.1464, 0.9773, 0.1463, 0.9773, 0.1463, 0.9773, 0.1463, 0.9773, 0.1463, 0.9773, 0.1463, 0.9773, 0.1463, 0.9773, 0.1463, 0.9773, 0.1463, 0.9773, 0.1463, 0.9773, 0.1463, 0.9773, 0.1463, 0.9773, 0.1463, 0.9773, 0.1463, 0.9773, 0.1463, 0.9773, 0.1463, 0.9773, 0.1463, 0.9773, 0.1464, 0.9773, 0.1464, 0.9773, 0.1464, 0.9773, 0.1464, 0.9773, 0.1463, 0.9773, 0.1463, 0.9773, 0.1463, 0.9773, 0.1464, 0.9773, 0.1464, 0.9773, 0.1464, 0.9773, 0.1464, 0.9773, 0.1464, 0.9773, 0.1464, 0.9773, 0.1463, 0.9773, 0.1463, 0.9773, 0.1463, 0.9773, 0.1463, 0.9773, 0.1463, 0.9773, 0.1463, 0.9773, 0.1463, 0.9773, 0.1463, 0.9773, 0.1463, 0.9773, 0.1464, 0.9773, 0.1464, 0.9773, 0.1464, 0.9773, 0.1464, 0.9773, 0.1464, 0.9773, 0.1464, 0.9773, 0.1464, 0.9773, 0.1464, 0.9773, 0.1464, 0.9773, 0.1464, 0.9773, 0.1464, 0.9773, 0.1464, 0.9773, 0.1464, 0.9773, 0.1464, 0.9773, 0.1464, 0.9773, 0.1464, 0.9773, 0.1464, 0.9773, 0.1464, 0.9773, 0.1464, 0.9773, 0.1464, 0.9773, 0.1464, 0.9773, 0.1464, 0.9773, 0.1464, 0.9773, 0.1464, 0.9773, 0.1464, 0.9773, 0.1464, 0.9773, 0.1464, 0.9773, 0.1464, 0.9773, 0.1464, 0.9773, 0.1464, 0.9773, 0.1464, 0.9773, 0.1464, 0.9773, 0.1464, 0.9773, 0.1464, 0.9773, 0.1464, 0.9773, 0.1464, 0.9773, 0.1464, 0.9773, 0.1464, 0.9773, 0.1464, 0.9773, 0.1464, 0.9773, 0.1464, 0.9773, 0.1464, 0.9773, 0.1464, 0.9773, 0.1464, 0.9773, 0.1464, 0.9773, 0.1464, 0.9773, 0.1464, 0.9773, 0.1464, 0.9773, 0.1464, 0.9773, 0.1464, 0.9773, 0.1464, 0.9773, 0.1464, 0.9773, 0.1464, 0.9773, 0.1464, 0.9773, 0.1464, 0.9773, 0.1464, 0.9773, 0.1464, 0.9773, 0.1464, 0.9773, 0.1464, 0.9773, 0.1464, 0.9773, 0.1464, 0.9773, 0.1464, 0.9773, 0.1464, 0.9773, 0.1464, 0.9773, 0.1464, 0.9773, 0.1464, 0.9773, 0.1464, 0.9773, 0.1464, 0.9773, 0.1464, 0.9773, 0.1464, 0.9773, 0.1464, 0.9773, 0.1464, 0.9773, 0.1464, 0.9773, 0.1464, 0.9773, 0.1464, 0.9773, 0.1464, 0.9773, 0.1464, 0.9773, 0.1464, 0.9773, 0.1464, 0.9773, 0.1464, 0.9773, 0.1464, 0.9773, 0.1464, 0.9773, 0.1464, 0.9773, 0.1464, 0.9773, 0.1464, 0.9773, 0.1464, 0.9773, 0.1464, 0.9773, 0.1464, 0.9773, 0.1464, 0.9773, 0.1464, 0.9773, 0.1464, 0.9773, 0.1464, 0.9773, 0.1464, 0.9773, 0.1464, 0.9773, 0.1464, 0.9773, 0.1464, 0.9773, 0.1464, 0.9773, 0.1464, 0.9773, 0.1464, 0.9773, 0.1464, 0.9773, 0.1464, 0.9773, 0.1464, 0.9773, 0.1464, 0.9773, 0.1464, 0.9773, 0.1464, 0.9773, 0.1464, 0.9773, 0.1464, 0.9773, 0.1464, 0.9773, 0.1464, 0.9773, 0.1464, 0.9773, 0.1464, 0.9773, 0.1464, 0.9773, 0.1464, 0.9773, 0.1464, 0.9773, 0.1464, 0.9773, 0.1464, 0.9773, 0.1464, 0.9773, 0.1464, 0.9773, 0.1464, 0.9773, 0.1464, 0.9773, 0.1464, 0.9772, 0.1464, 0.9772, 0.1464, 0.9772, 0.1464, 0.9772, 0.1464, 0.9772, 0.1464, 0.9772, 0.1464, 0.9772, 0.1464, 0.9772, 0.1464, 0.9772, 0.1464, 0.9772, 0.1464, 0.9772, 0.1464, 0.9772, 0.1464, 0.9772, 0.1464, 0.9772, 0.1464, 0.9772, 0.1464, 0.9772, 0.1464, 0.9772, 0.1464, 0.9772, 0.1464, 0.9772, 0.1464, 0.9772, 0.1464, 0.9772, 0.1464, 0.9772, 0.1464, 0.9772, 0.1464, 0.9772, 0.1464, 0.9772, 0.1464, 0.9772, 0.1464, 0.9772, 0.1464, 0.9772, 0.1464, 0.9772, 0.1464, 0.9772, 0.1464, 0.9772, 0.1464, 0.9772, 0.1464, 0.9772, 0.1464, 0.9772, 0.1464, 0.9772, 0.1464, 0.9772, 0.1464, 0.9772, 0.1464, 0.9772, 0.1464, 0.9772, 0.1464, 0.9772, 0.1464, 0.9772, 0.1464, 0.9772, 0.1464, 0.9772, 0.1464, 0.9772, 0.1464, 0.9772, 0.1464, 0.9772, 0.1464, 0.9772, 0.1464, 0.9772, 0.1464, 0.9772, 0.1464, 0.9772, 0.1464, 0.9772, 0.1464, 0.9772, 0.1464, 0.9772, 0.1464, 0.9772, 0.1464, 0.9772, 0.1464, 0.9772, 0.1464, 0.9772, 0.1464, 0.9772, 0.1464, 0.9772, 0.1464, 0.9772, 0.1464, 0.9772, 0.1464, 0.9772, 0.1464, 0.9772, 0.1464, 0.9772, 0.1464, 0.9772, 0.1464, 0.9772, 0.1464, 0.9772, 0.1464, 0.9772, 0.1464, 0.9772, 0.1464, 0.9772, 0.1464, 0.9772, 0.1464, 0.9772, 0.1464, 0.9772, 0.1464, 0.9772, 0.1464, 0.9772, 0.1464, 0.9772, 0.1464, 0.9772, 0.1464, 0.9772, 0.1464, 0.9772, 0.1464, 0.9772, 0.1464, 0.9772, 0.1464, 0.9772, 0.1464, 0.9772, 0.1464, 0.9772, 0.1464, 0.9772, 0.1464, 0.9772, 0.1464, 0.9772, 0.1464, 0.9772, 0.1464, 0.9772, 0.1464, 0.9772, 0.1464, 0.9772, 0.1464, 0.9772, 0.1464, 0.9772, 0.1464, 0.9772, 0.1464, 0.9772, 0.1464, 0.9772, 0.1464, 0.9772, 0.1464, 0.9772, 0.1464, 0.9772, 0.1464, 0.9772, 0.1464, 0.9772, 0.1464, 0.9772, 0.1464, 0.9772, 0.1464, 0.9772, 0.1464, 0.9772, 0.1464, 0.9772, 0.1464, 0.9772, 0.1464, 0.9772])
me_circle.materials.append(mat_gamecolors)
me_circle.update()

# ---- objects
ob_circle = bpy.data.objects.new('Circle', me_circle)

# ---- transforms, parenting, visibility, modifiers, constraints
ob_circle.location = (0.0, 0.0, 0.0)
ob_circle.scale = (5.226, 5.226, 5.226)

# ---- collection membership
col_collection.objects.link(ob_circle)

# ---- scene / render settings (as saved in the file)
scene.frame_start = 1; scene.frame_end = 250; scene.frame_set(1)
scene.render.engine = 'BLENDER_EEVEE_NEXT'
scene.cycles.sampling_pattern = 'TABULATED_SOBOL'
scene.view_settings.view_transform = 'Filmic'
bpy.context.view_layer.update()

# ---- added for rendering (the .blend has no active camera and no usable light): camera, sun
cam_auto = bpy.data.cameras.new('AutoCamera')
cam_auto.lens = 50.0
cam_auto.sensor_width = 36.0
cam_auto.clip_end = 1000.0
ob_auto_camera = bpy.data.objects.new('AutoCamera', cam_auto)
scene.collection.objects.link(ob_auto_camera)
ob_auto_camera.location = (15.4593, -18.4752, 16.411)
ob_auto_camera.rotation_euler = (1.09748, -7.21219e-08, 0.694738)
scene.camera = ob_auto_camera
light_auto_sun = bpy.data.lights.new('AutoSun', 'SUN')
light_auto_sun.energy = 3.0
light_auto_sun.angle = 0.0523599
ob_auto_sun = bpy.data.objects.new('AutoSun', light_auto_sun)
scene.collection.objects.link(ob_auto_sun)
ob_auto_sun.rotation_euler = (0.872665, 0.174533, 0.523599)
bpy.context.view_layer.update()
